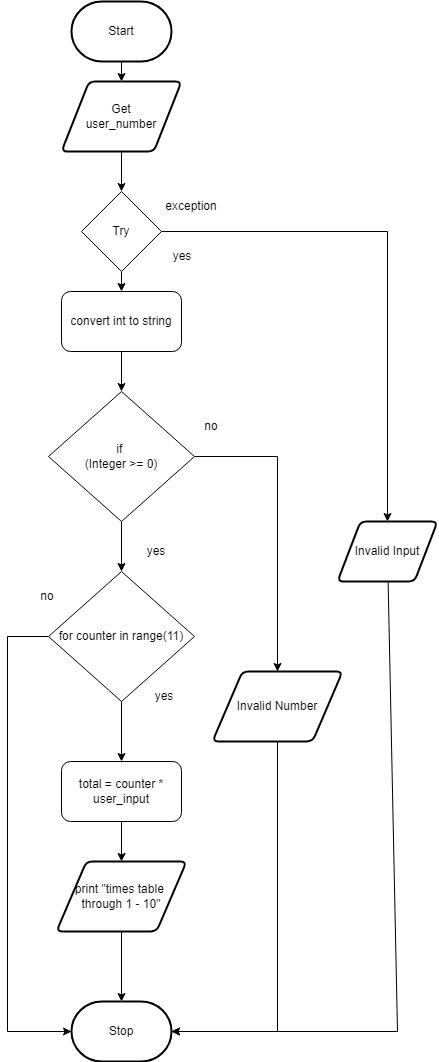

The diagram above was exported from draw.io. Its source (the exported page's mxGraphModel, read from the mxfile embedded in the PNG):
<mxGraphModel dx="1074" dy="1918" grid="1" gridSize="10" guides="1" tooltips="1" connect="1" arrows="1" fold="1" page="1" pageScale="1" pageWidth="827" pageHeight="1169" math="0" shadow="0">
  <root>
    <mxCell id="0" />
    <mxCell id="1" parent="0" />
    <mxCell id="3" value="Start" style="strokeWidth=2;html=1;shape=mxgraph.flowchart.terminator;whiteSpace=wrap;" parent="1" vertex="1">
      <mxGeometry x="364" y="-1040" width="100" height="60" as="geometry" />
    </mxCell>
    <mxCell id="10" value="Stop" style="strokeWidth=2;html=1;shape=mxgraph.flowchart.terminator;whiteSpace=wrap;rounded=1;" parent="1" vertex="1">
      <mxGeometry x="364" y="-40" width="100" height="60" as="geometry" />
    </mxCell>
    <mxCell id="83" value="" style="edgeStyle=none;html=1;" parent="1" source="11" target="81" edge="1">
      <mxGeometry relative="1" as="geometry" />
    </mxCell>
    <mxCell id="120" style="edgeStyle=none;html=1;entryX=0.5;entryY=0;entryDx=0;entryDy=0;endArrow=classic;endFill=1;rounded=0;" parent="1" source="11" target="12" edge="1">
      <mxGeometry relative="1" as="geometry">
        <Array as="points">
          <mxPoint x="680" y="-810" />
        </Array>
      </mxGeometry>
    </mxCell>
    <mxCell id="11" value="Try" style="rhombus;whiteSpace=wrap;html=1;" parent="1" vertex="1">
      <mxGeometry x="374" y="-850" width="80" height="80" as="geometry" />
    </mxCell>
    <mxCell id="213" style="edgeStyle=none;rounded=0;html=1;entryX=1;entryY=0.5;entryDx=0;entryDy=0;entryPerimeter=0;" edge="1" parent="1" source="12" target="10">
      <mxGeometry relative="1" as="geometry">
        <Array as="points">
          <mxPoint x="690" y="-10" />
        </Array>
      </mxGeometry>
    </mxCell>
    <mxCell id="12" value="Invalid Input" style="shape=parallelogram;html=1;strokeWidth=2;perimeter=parallelogramPerimeter;whiteSpace=wrap;rounded=1;arcSize=12;size=0.23;" parent="1" vertex="1">
      <mxGeometry x="630" y="-520" width="100" height="60" as="geometry" />
    </mxCell>
    <mxCell id="171" style="edgeStyle=none;rounded=0;html=1;entryX=0.5;entryY=0;entryDx=0;entryDy=0;fontSize=12;endArrow=classic;endFill=1;exitX=0.5;exitY=1;exitDx=0;exitDy=0;" parent="1" source="118" target="11" edge="1">
      <mxGeometry relative="1" as="geometry">
        <mxPoint x="414" y="-820" as="sourcePoint" />
      </mxGeometry>
    </mxCell>
    <mxCell id="117" style="edgeStyle=none;html=1;entryX=0.5;entryY=0;entryDx=0;entryDy=0;rounded=0;" parent="1" source="51" target="91" edge="1">
      <mxGeometry relative="1" as="geometry">
        <Array as="points">
          <mxPoint x="570" y="-585" />
        </Array>
      </mxGeometry>
    </mxCell>
    <mxCell id="181" value="" style="edgeStyle=none;rounded=0;html=1;" parent="1" source="51" target="180" edge="1">
      <mxGeometry relative="1" as="geometry" />
    </mxCell>
    <mxCell id="51" value="if&amp;nbsp;&lt;br&gt;(Integer &amp;gt;= 0)" style="rhombus;whiteSpace=wrap;html=1;" parent="1" vertex="1">
      <mxGeometry x="341" y="-650" width="146" height="130" as="geometry" />
    </mxCell>
    <mxCell id="86" style="edgeStyle=none;html=1;entryX=0.5;entryY=0;entryDx=0;entryDy=0;" parent="1" source="81" target="51" edge="1">
      <mxGeometry relative="1" as="geometry" />
    </mxCell>
    <mxCell id="81" value="convert int to string" style="rounded=1;whiteSpace=wrap;html=1;" parent="1" vertex="1">
      <mxGeometry x="354" y="-750" width="120" height="60" as="geometry" />
    </mxCell>
    <mxCell id="212" style="edgeStyle=none;html=1;entryX=1;entryY=0.5;entryDx=0;entryDy=0;entryPerimeter=0;rounded=0;" edge="1" parent="1" source="91" target="10">
      <mxGeometry relative="1" as="geometry">
        <Array as="points">
          <mxPoint x="570" y="-10" />
        </Array>
      </mxGeometry>
    </mxCell>
    <mxCell id="91" value="&lt;font style=&quot;font-size: 12px&quot;&gt;Invalid Number&lt;/font&gt;" style="shape=parallelogram;html=1;strokeWidth=2;perimeter=parallelogramPerimeter;whiteSpace=wrap;rounded=1;arcSize=12;size=0.23;" parent="1" vertex="1">
      <mxGeometry x="505" y="-370" width="130" height="70" as="geometry" />
    </mxCell>
    <mxCell id="104" value="&lt;font style=&quot;font-size: 12px&quot;&gt;exception&lt;/font&gt;" style="text;html=1;strokeColor=none;fillColor=none;align=center;verticalAlign=middle;whiteSpace=wrap;rounded=0;fontSize=8;" parent="1" vertex="1">
      <mxGeometry x="454" y="-850" width="60" height="30" as="geometry" />
    </mxCell>
    <mxCell id="106" value="&lt;font style=&quot;font-size: 12px&quot;&gt;yes&lt;/font&gt;" style="text;html=1;strokeColor=none;fillColor=none;align=center;verticalAlign=middle;whiteSpace=wrap;rounded=0;fontSize=8;" parent="1" vertex="1">
      <mxGeometry x="445" y="-800" width="60" height="30" as="geometry" />
    </mxCell>
    <mxCell id="108" value="&lt;font style=&quot;font-size: 12px&quot;&gt;yes&lt;/font&gt;" style="text;html=1;strokeColor=none;fillColor=none;align=center;verticalAlign=middle;whiteSpace=wrap;rounded=0;fontSize=8;" parent="1" vertex="1">
      <mxGeometry x="419" y="-505" width="60" height="30" as="geometry" />
    </mxCell>
    <mxCell id="110" value="&lt;font style=&quot;font-size: 12px&quot;&gt;no&lt;/font&gt;" style="text;html=1;strokeColor=none;fillColor=none;align=center;verticalAlign=middle;whiteSpace=wrap;rounded=0;fontSize=8;" parent="1" vertex="1">
      <mxGeometry x="474" y="-630" width="60" height="30" as="geometry" />
    </mxCell>
    <mxCell id="118" value="Get&lt;br&gt;user_number" style="shape=parallelogram;html=1;strokeWidth=2;perimeter=parallelogramPerimeter;whiteSpace=wrap;rounded=1;arcSize=12;size=0.23;" parent="1" vertex="1">
      <mxGeometry x="354" y="-960" width="120" height="70" as="geometry" />
    </mxCell>
    <mxCell id="119" value="" style="edgeStyle=none;rounded=0;html=1;endArrow=classic;endFill=1;" parent="1" source="3" target="118" edge="1">
      <mxGeometry relative="1" as="geometry">
        <mxPoint x="414" y="-860" as="sourcePoint" />
        <mxPoint x="414" y="-704" as="targetPoint" />
      </mxGeometry>
    </mxCell>
    <mxCell id="208" value="" style="edgeStyle=none;html=1;" edge="1" parent="1" source="180" target="207">
      <mxGeometry relative="1" as="geometry" />
    </mxCell>
    <mxCell id="214" style="edgeStyle=none;rounded=0;html=1;entryX=0;entryY=0.5;entryDx=0;entryDy=0;entryPerimeter=0;" edge="1" parent="1" source="180" target="10">
      <mxGeometry relative="1" as="geometry">
        <Array as="points">
          <mxPoint x="300" y="-405" />
          <mxPoint x="300" y="-10" />
        </Array>
      </mxGeometry>
    </mxCell>
    <mxCell id="180" value="&lt;br&gt;for counter in range(11)&lt;br&gt;&amp;nbsp;" style="rhombus;whiteSpace=wrap;html=1;" parent="1" vertex="1">
      <mxGeometry x="341" y="-470" width="146" height="130" as="geometry" />
    </mxCell>
    <mxCell id="195" value="&lt;font style=&quot;font-size: 12px&quot;&gt;yes&lt;/font&gt;" style="text;html=1;strokeColor=none;fillColor=none;align=center;verticalAlign=middle;whiteSpace=wrap;rounded=0;fontSize=8;" parent="1" vertex="1">
      <mxGeometry x="427" y="-360" width="60" height="30" as="geometry" />
    </mxCell>
    <mxCell id="196" value="&lt;font style=&quot;font-size: 12px&quot;&gt;no&lt;/font&gt;" style="text;html=1;strokeColor=none;fillColor=none;align=center;verticalAlign=middle;whiteSpace=wrap;rounded=0;fontSize=8;" parent="1" vertex="1">
      <mxGeometry x="310" y="-460" width="60" height="30" as="geometry" />
    </mxCell>
    <mxCell id="210" style="edgeStyle=none;html=1;entryX=0.5;entryY=0;entryDx=0;entryDy=0;" edge="1" parent="1" source="207" target="209">
      <mxGeometry relative="1" as="geometry" />
    </mxCell>
    <mxCell id="207" value="total = counter * user_input" style="rounded=1;whiteSpace=wrap;html=1;" vertex="1" parent="1">
      <mxGeometry x="354" y="-280" width="120" height="60" as="geometry" />
    </mxCell>
    <mxCell id="211" value="" style="edgeStyle=none;html=1;" edge="1" parent="1" source="209" target="10">
      <mxGeometry relative="1" as="geometry" />
    </mxCell>
    <mxCell id="209" value="print &quot;times table&amp;nbsp;&lt;br&gt;through 1 - 10&quot;" style="shape=parallelogram;html=1;strokeWidth=2;perimeter=parallelogramPerimeter;whiteSpace=wrap;rounded=1;arcSize=12;size=0.23;" vertex="1" parent="1">
      <mxGeometry x="349" y="-180" width="130" height="70" as="geometry" />
    </mxCell>
  </root>
</mxGraphModel>